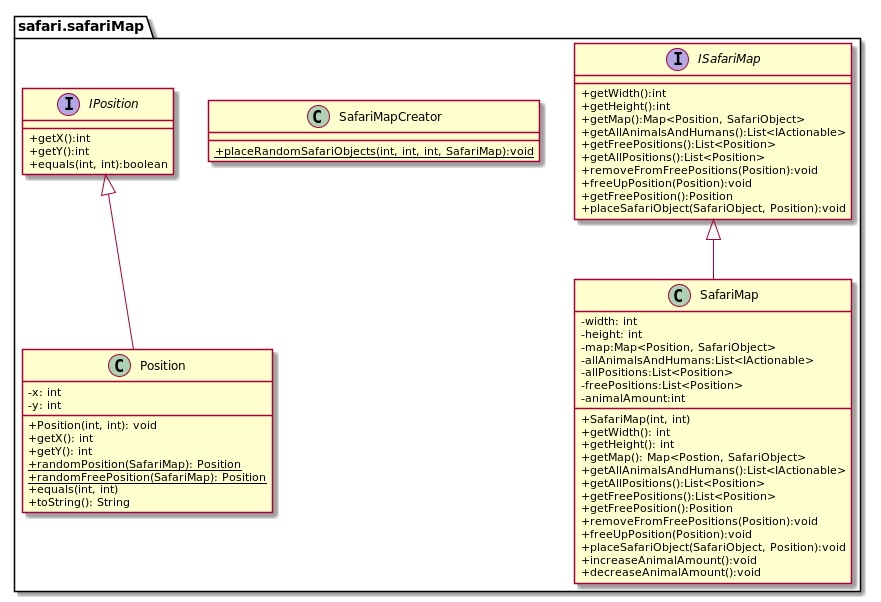

The diagram above was rendered by PlantUML. Its source (embedded in the PNG):
@startuml
skinparam classAttributeIconSize 0

    package safari.safariMap{
        interface ISafariMap{
            +getWidth():int
            +getHeight():int
            +getMap():Map<Position, SafariObject>
            +getAllAnimalsAndHumans():List<IActionable>
            +getFreePositions():List<Position>
            +getAllPositions():List<Position>
            +removeFromFreePositions(Position):void
            +freeUpPosition(Position):void
            +getFreePosition():Position
            +placeSafariObject(SafariObject, Position):void
        }

        class SafariMap{
             -width: int
                        -height: int
                        -map:Map<Position, SafariObject>
                        -allAnimalsAndHumans:List<IActionable>
                        -allPositions:List<Position>
                        -freePositions:List<Position>
                        -animalAmount:int
                        +SafariMap(int, int)
                        +getWidth(): int
                        +getHeight(): int
                        +getMap(): Map<Postion, SafariObject>
                        +getAllAnimalsAndHumans():List<IActionable>
                        +getAllPositions():List<Position>
                        +getFreePositions():List<Position>
                        +getFreePosition():Position
                        +removeFromFreePositions(Position):void
                        +freeUpPosition(Position):void
                        +placeSafariObject(SafariObject, Position):void
                        +increaseAnimalAmount():void
                        +decreaseAnimalAmount():void
        }

        class SafariMapCreator{
            +{static}placeRandomSafariObjects(int, int, int, SafariMap):void
        }

        interface IPosition{
            +getX():int
            +getY():int
            +equals(int, int):boolean
        }

        class Position{
            -x: int
            -y: int
            +Position(int, int): void
            +getX(): int
            +getY(): int
            +{static}randomPosition(SafariMap): Position
            +{static}randomFreePosition(SafariMap): Position
            +equals(int, int)
            +toString(): String
        }
    }

    ISafariMap <|-- SafariMap
    IPosition <|-- Position

@enduml